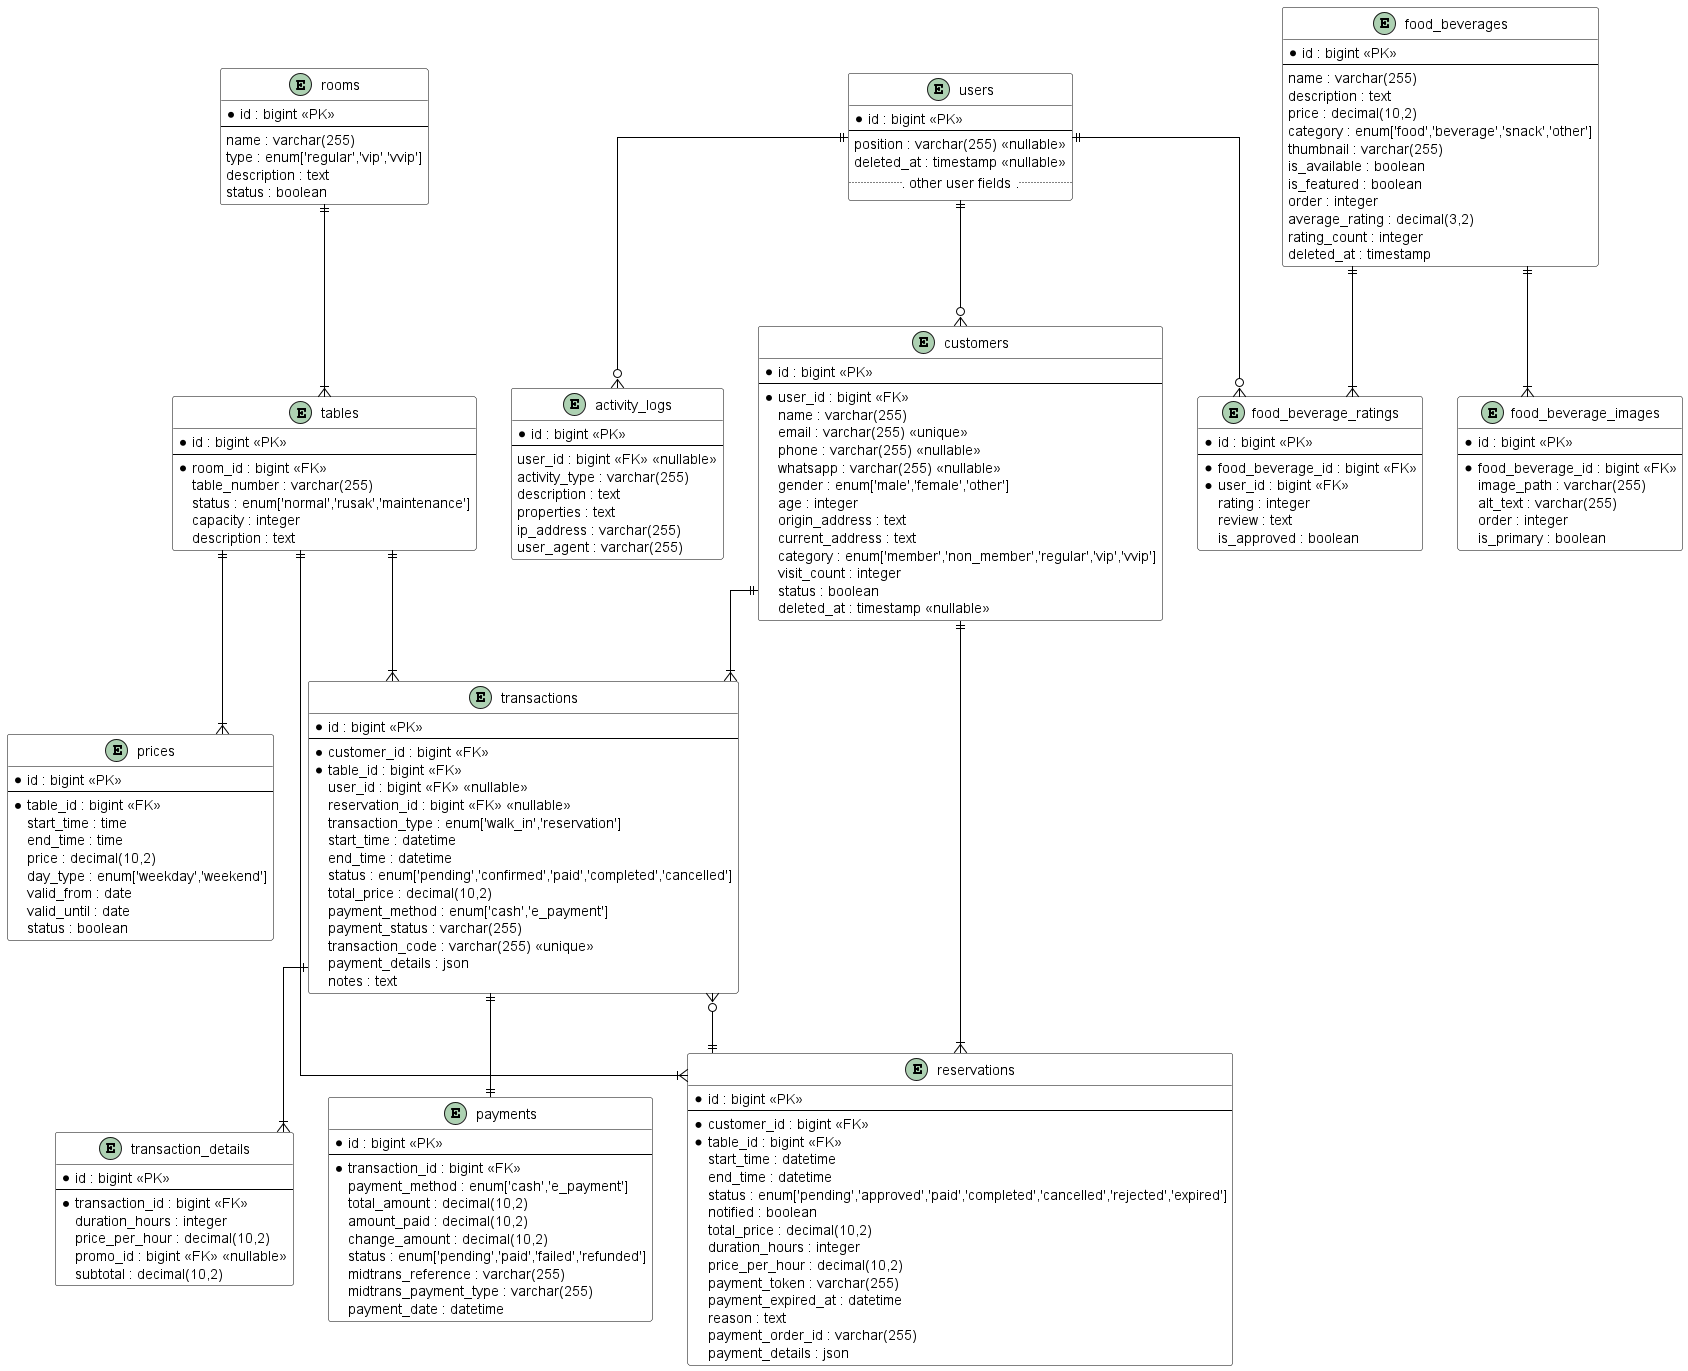

The diagram above was rendered by PlantUML. Its source (embedded in the PNG):
@startuml Pool Open System ERD

' Styling
skinparam linetype ortho
skinparam class {
    BackgroundColor White
    ArrowColor Black
    BorderColor Black
}

' Entities
entity "users" {
    * id : bigint <<PK>>
    --
    position : varchar(255) <<nullable>>
    deleted_at : timestamp <<nullable>>
    ... other user fields ...
}

entity "customers" {
    * id : bigint <<PK>>
    --
    * user_id : bigint <<FK>>
    name : varchar(255)
    email : varchar(255) <<unique>>
    phone : varchar(255) <<nullable>>
    whatsapp : varchar(255) <<nullable>>
    gender : enum['male','female','other']
    age : integer
    origin_address : text
    current_address : text
    category : enum['member','non_member','regular','vip','vvip']
    visit_count : integer
    status : boolean
    deleted_at : timestamp <<nullable>>
}

entity "rooms" {
    * id : bigint <<PK>>
    --
    name : varchar(255)
    type : enum['regular','vip','vvip']
    description : text
    status : boolean
}

entity "tables" {
    * id : bigint <<PK>>
    --
    * room_id : bigint <<FK>>
    table_number : varchar(255)
    status : enum['normal','rusak','maintenance']
    capacity : integer
    description : text
}

entity "prices" {
    * id : bigint <<PK>>
    --
    * table_id : bigint <<FK>>
    start_time : time
    end_time : time
    price : decimal(10,2)
    day_type : enum['weekday','weekend']
    valid_from : date
    valid_until : date
    status : boolean
}

entity "transactions" {
    * id : bigint <<PK>>
    --
    * customer_id : bigint <<FK>>
    * table_id : bigint <<FK>>
    user_id : bigint <<FK>> <<nullable>>
    reservation_id : bigint <<FK>> <<nullable>>
    transaction_type : enum['walk_in','reservation']
    start_time : datetime
    end_time : datetime
    status : enum['pending','confirmed','paid','completed','cancelled']
    total_price : decimal(10,2)
    payment_method : enum['cash','e_payment']
    payment_status : varchar(255)
    transaction_code : varchar(255) <<unique>>
    payment_details : json
    notes : text
}

entity "transaction_details" {
    * id : bigint <<PK>>
    --
    * transaction_id : bigint <<FK>>
    duration_hours : integer
    price_per_hour : decimal(10,2)
    promo_id : bigint <<FK>> <<nullable>>
    subtotal : decimal(10,2)
}

entity "payments" {
    * id : bigint <<PK>>
    --
    * transaction_id : bigint <<FK>>
    payment_method : enum['cash','e_payment']
    total_amount : decimal(10,2)
    amount_paid : decimal(10,2)
    change_amount : decimal(10,2)
    status : enum['pending','paid','failed','refunded']
    midtrans_reference : varchar(255)
    midtrans_payment_type : varchar(255)
    payment_date : datetime
}

entity "reservations" {
    * id : bigint <<PK>>
    --
    * customer_id : bigint <<FK>>
    * table_id : bigint <<FK>>
    start_time : datetime
    end_time : datetime
    status : enum['pending','approved','paid','completed','cancelled','rejected','expired']
    notified : boolean
    total_price : decimal(10,2)
    duration_hours : integer
    price_per_hour : decimal(10,2)
    payment_token : varchar(255)
    payment_expired_at : datetime
    reason : text
    payment_order_id : varchar(255)
    payment_details : json
}

entity "food_beverages" {
    * id : bigint <<PK>>
    --
    name : varchar(255)
    description : text
    price : decimal(10,2)
    category : enum['food','beverage','snack','other']
    thumbnail : varchar(255)
    is_available : boolean
    is_featured : boolean
    order : integer
    average_rating : decimal(3,2)
    rating_count : integer
    deleted_at : timestamp
}

entity "food_beverage_images" {
    * id : bigint <<PK>>
    --
    * food_beverage_id : bigint <<FK>>
    image_path : varchar(255)
    alt_text : varchar(255)
    order : integer
    is_primary : boolean
}

entity "food_beverage_ratings" {
    * id : bigint <<PK>>
    --
    * food_beverage_id : bigint <<FK>>
    * user_id : bigint <<FK>>
    rating : integer
    review : text
    is_approved : boolean
}

entity "activity_logs" {
    * id : bigint <<PK>>
    --
    user_id : bigint <<FK>> <<nullable>>
    activity_type : varchar(255)
    description : text
    properties : text
    ip_address : varchar(255)
    user_agent : varchar(255)
}

' Relationships
users ||--o{ customers
users ||--o{ activity_logs
users ||--o{ food_beverage_ratings

rooms ||--|{ tables
tables ||--|{ prices
tables ||--|{ transactions
tables ||--|{ reservations

customers ||--|{ transactions
customers ||--|{ reservations

transactions ||--|| payments
transactions ||--|{ transaction_details
transactions }o--|| reservations

food_beverages ||--|{ food_beverage_images
food_beverages ||--|{ food_beverage_ratings

@enduml